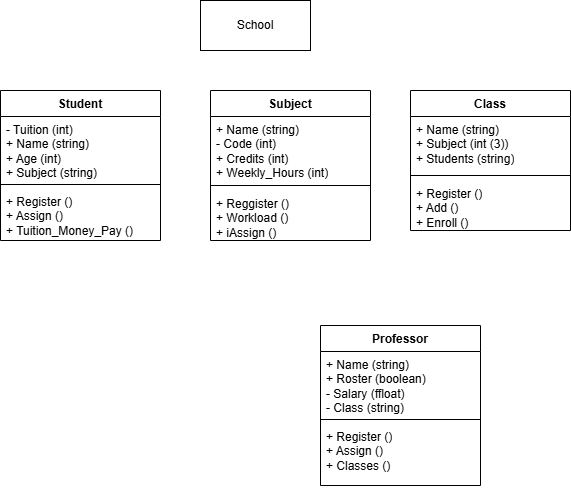

The diagram above was exported from draw.io. Its source (the exported page's mxGraphModel, read from the mxfile embedded in the PNG):
<mxGraphModel dx="1042" dy="562" grid="1" gridSize="10" guides="1" tooltips="1" connect="1" arrows="1" fold="1" page="1" pageScale="1" pageWidth="827" pageHeight="1169" math="0" shadow="0">
  <root>
    <mxCell id="0" />
    <mxCell id="1" parent="0" />
    <mxCell id="cGlHeiNMnzAyinoyp1O5-18" parent="1" style="html=1;whiteSpace=wrap;" value="School" vertex="1">
      <mxGeometry height="50" width="110" x="350" y="40" as="geometry" />
    </mxCell>
    <mxCell id="Ix5eDKUdvYreNEvUL4_R-1" parent="1" style="swimlane;fontStyle=1;align=center;verticalAlign=top;childLayout=stackLayout;horizontal=1;startSize=26;horizontalStack=0;resizeParent=1;resizeParentMax=0;resizeLast=0;collapsible=1;marginBottom=0;whiteSpace=wrap;html=1;" value="Student" vertex="1">
      <mxGeometry height="150" width="160" x="150" y="130" as="geometry" />
    </mxCell>
    <mxCell id="Ix5eDKUdvYreNEvUL4_R-2" parent="Ix5eDKUdvYreNEvUL4_R-1" style="text;strokeColor=none;fillColor=none;align=left;verticalAlign=top;spacingLeft=4;spacingRight=4;overflow=hidden;rotatable=0;points=[[0,0.5],[1,0.5]];portConstraint=eastwest;whiteSpace=wrap;html=1;" value="- Tuition (int)&lt;div&gt;+ Name (string)&lt;/div&gt;&lt;div&gt;+ Age (int)&lt;/div&gt;&lt;div&gt;+ Subject (string)&lt;/div&gt;" vertex="1">
      <mxGeometry height="64" width="160" y="26" as="geometry" />
    </mxCell>
    <mxCell id="Ix5eDKUdvYreNEvUL4_R-3" parent="Ix5eDKUdvYreNEvUL4_R-1" style="line;strokeWidth=1;fillColor=none;align=left;verticalAlign=middle;spacingTop=-1;spacingLeft=3;spacingRight=3;rotatable=0;labelPosition=right;points=[];portConstraint=eastwest;strokeColor=inherit;" value="" vertex="1">
      <mxGeometry height="8" width="160" y="90" as="geometry" />
    </mxCell>
    <mxCell id="Ix5eDKUdvYreNEvUL4_R-4" parent="Ix5eDKUdvYreNEvUL4_R-1" style="text;strokeColor=none;fillColor=none;align=left;verticalAlign=top;spacingLeft=4;spacingRight=4;overflow=hidden;rotatable=0;points=[[0,0.5],[1,0.5]];portConstraint=eastwest;whiteSpace=wrap;html=1;" value="+ Register ()&lt;div&gt;+ Assign ()&lt;/div&gt;&lt;div&gt;+ Tuition_Money_Pay ()&lt;/div&gt;" vertex="1">
      <mxGeometry height="52" width="160" y="98" as="geometry" />
    </mxCell>
    <mxCell id="Ix5eDKUdvYreNEvUL4_R-9" parent="1" style="swimlane;fontStyle=1;align=center;verticalAlign=top;childLayout=stackLayout;horizontal=1;startSize=26;horizontalStack=0;resizeParent=1;resizeParentMax=0;resizeLast=0;collapsible=1;marginBottom=0;whiteSpace=wrap;html=1;" value="Subject" vertex="1">
      <mxGeometry height="150" width="160" x="360" y="130" as="geometry" />
    </mxCell>
    <mxCell id="Ix5eDKUdvYreNEvUL4_R-10" parent="Ix5eDKUdvYreNEvUL4_R-9" style="text;strokeColor=none;fillColor=none;align=left;verticalAlign=top;spacingLeft=4;spacingRight=4;overflow=hidden;rotatable=0;points=[[0,0.5],[1,0.5]];portConstraint=eastwest;whiteSpace=wrap;html=1;" value="+ Name (string)&lt;div&gt;- Code (int)&lt;br&gt;&lt;div&gt;+ Credits (int)&lt;/div&gt;&lt;div&gt;+ Weekly_Hours (int)&lt;/div&gt;&lt;div&gt;+ Professor (sstring)&lt;br&gt;&lt;/div&gt;&lt;/div&gt;" vertex="1">
      <mxGeometry height="64" width="160" y="26" as="geometry" />
    </mxCell>
    <mxCell id="Ix5eDKUdvYreNEvUL4_R-11" parent="Ix5eDKUdvYreNEvUL4_R-9" style="line;strokeWidth=1;fillColor=none;align=left;verticalAlign=middle;spacingTop=-1;spacingLeft=3;spacingRight=3;rotatable=0;labelPosition=right;points=[];portConstraint=eastwest;strokeColor=inherit;" value="" vertex="1">
      <mxGeometry height="10" width="160" y="90" as="geometry" />
    </mxCell>
    <mxCell id="Ix5eDKUdvYreNEvUL4_R-12" parent="Ix5eDKUdvYreNEvUL4_R-9" style="text;strokeColor=none;fillColor=none;align=left;verticalAlign=top;spacingLeft=4;spacingRight=4;overflow=hidden;rotatable=0;points=[[0,0.5],[1,0.5]];portConstraint=eastwest;whiteSpace=wrap;html=1;" value="+ Reggister ()&lt;div&gt;&lt;span style=&quot;background-color: transparent; color: light-dark(rgb(0, 0, 0), rgb(255, 255, 255));&quot;&gt;+ Workload ()&lt;/span&gt;&lt;/div&gt;&lt;div&gt;&lt;span style=&quot;background-color: transparent; color: light-dark(rgb(0, 0, 0), rgb(255, 255, 255));&quot;&gt;+ iAssign ()&lt;/span&gt;&lt;/div&gt;" vertex="1">
      <mxGeometry height="50" width="160" y="100" as="geometry" />
    </mxCell>
    <mxCell id="Ix5eDKUdvYreNEvUL4_R-14" parent="1" style="swimlane;fontStyle=1;align=center;verticalAlign=top;childLayout=stackLayout;horizontal=1;startSize=26;horizontalStack=0;resizeParent=1;resizeParentMax=0;resizeLast=0;collapsible=1;marginBottom=0;whiteSpace=wrap;html=1;" value="Class" vertex="1">
      <mxGeometry height="140" width="160" x="560" y="130" as="geometry" />
    </mxCell>
    <mxCell id="Ix5eDKUdvYreNEvUL4_R-15" parent="Ix5eDKUdvYreNEvUL4_R-14" style="text;strokeColor=none;fillColor=none;align=left;verticalAlign=top;spacingLeft=4;spacingRight=4;overflow=hidden;rotatable=0;points=[[0,0.5],[1,0.5]];portConstraint=eastwest;whiteSpace=wrap;html=1;" value="+ Name (string)&lt;div&gt;+ Subject (int (3))&lt;br&gt;&lt;div&gt;+ Students (string)&lt;/div&gt;&lt;/div&gt;" vertex="1">
      <mxGeometry height="54" width="160" y="26" as="geometry" />
    </mxCell>
    <mxCell id="Ix5eDKUdvYreNEvUL4_R-16" parent="Ix5eDKUdvYreNEvUL4_R-14" style="line;strokeWidth=1;fillColor=none;align=left;verticalAlign=middle;spacingTop=-1;spacingLeft=3;spacingRight=3;rotatable=0;labelPosition=right;points=[];portConstraint=eastwest;strokeColor=inherit;" value="" vertex="1">
      <mxGeometry height="10" width="160" y="80" as="geometry" />
    </mxCell>
    <mxCell id="Ix5eDKUdvYreNEvUL4_R-17" parent="Ix5eDKUdvYreNEvUL4_R-14" style="text;strokeColor=none;fillColor=none;align=left;verticalAlign=top;spacingLeft=4;spacingRight=4;overflow=hidden;rotatable=0;points=[[0,0.5],[1,0.5]];portConstraint=eastwest;whiteSpace=wrap;html=1;" value="+ Register ()&lt;div&gt;+ Add ()&lt;/div&gt;&lt;div&gt;+ Enroll ()&lt;/div&gt;" vertex="1">
      <mxGeometry height="50" width="160" y="90" as="geometry" />
    </mxCell>
    <mxCell id="Ix5eDKUdvYreNEvUL4_R-18" parent="1" style="swimlane;fontStyle=1;align=center;verticalAlign=top;childLayout=stackLayout;horizontal=1;startSize=26;horizontalStack=0;resizeParent=1;resizeParentMax=0;resizeLast=0;collapsible=1;marginBottom=0;whiteSpace=wrap;html=1;" value="Professor" vertex="1">
      <mxGeometry height="160" width="160" x="470" y="365" as="geometry" />
    </mxCell>
    <mxCell id="Ix5eDKUdvYreNEvUL4_R-19" parent="Ix5eDKUdvYreNEvUL4_R-18" style="text;strokeColor=none;fillColor=none;align=left;verticalAlign=top;spacingLeft=4;spacingRight=4;overflow=hidden;rotatable=0;points=[[0,0.5],[1,0.5]];portConstraint=eastwest;whiteSpace=wrap;html=1;" value="+ Name (string)&lt;div&gt;+ Roster (boolean)&lt;/div&gt;&lt;div&gt;- Salary (ffloat)&lt;/div&gt;&lt;div&gt;- Class (string)&lt;/div&gt;" vertex="1">
      <mxGeometry height="64" width="160" y="26" as="geometry" />
    </mxCell>
    <mxCell id="Ix5eDKUdvYreNEvUL4_R-20" parent="Ix5eDKUdvYreNEvUL4_R-18" style="line;strokeWidth=1;fillColor=none;align=left;verticalAlign=middle;spacingTop=-1;spacingLeft=3;spacingRight=3;rotatable=0;labelPosition=right;points=[];portConstraint=eastwest;strokeColor=inherit;" value="" vertex="1">
      <mxGeometry height="8" width="160" y="90" as="geometry" />
    </mxCell>
    <mxCell id="Ix5eDKUdvYreNEvUL4_R-21" parent="Ix5eDKUdvYreNEvUL4_R-18" style="text;strokeColor=none;fillColor=none;align=left;verticalAlign=top;spacingLeft=4;spacingRight=4;overflow=hidden;rotatable=0;points=[[0,0.5],[1,0.5]];portConstraint=eastwest;whiteSpace=wrap;html=1;" value="+ Register ()&lt;div&gt;+ Assign ()&lt;/div&gt;&lt;div&gt;+ Classes ()&lt;/div&gt;" vertex="1">
      <mxGeometry height="62" width="160" y="98" as="geometry" />
    </mxCell>
  </root>
</mxGraphModel>